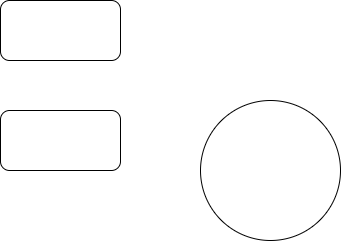

The diagram above was exported from draw.io. Its source (the exported page's mxGraphModel, read from the mxfile embedded in the PNG):
<mxGraphModel dx="1114" dy="600" grid="1" gridSize="10" guides="1" tooltips="1" connect="1" arrows="1" fold="1" page="1" pageScale="1" pageWidth="850" pageHeight="1100" math="0" shadow="0">
  <root>
    <mxCell id="0" />
    <mxCell id="1" parent="0" />
    <mxCell id="l0SJ_O7hd5jCsOYaRRsz-1" value="" style="ellipse;whiteSpace=wrap;html=1;aspect=fixed;" vertex="1" parent="1">
      <mxGeometry x="320" y="200" width="140" height="140" as="geometry" />
    </mxCell>
    <mxCell id="l0SJ_O7hd5jCsOYaRRsz-2" value="" style="rounded=1;whiteSpace=wrap;html=1;" vertex="1" parent="1">
      <mxGeometry x="120" y="100" width="120" height="60" as="geometry" />
    </mxCell>
    <mxCell id="l0SJ_O7hd5jCsOYaRRsz-3" value="" style="rounded=1;whiteSpace=wrap;html=1;" vertex="1" parent="1">
      <mxGeometry x="120" y="210" width="120" height="60" as="geometry" />
    </mxCell>
  </root>
</mxGraphModel>